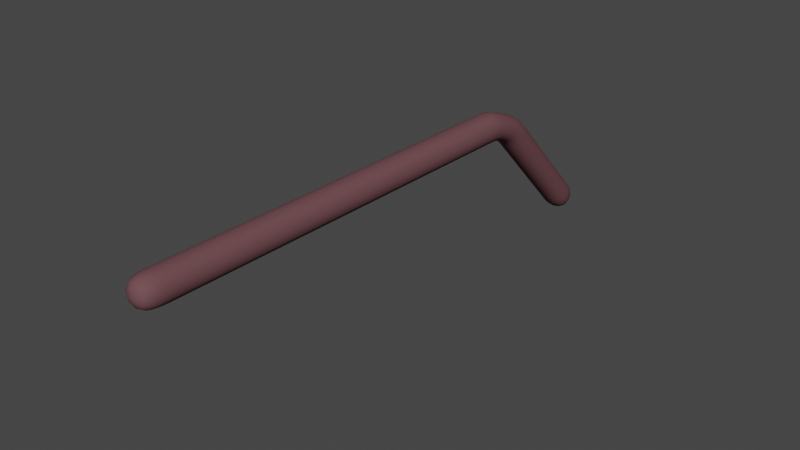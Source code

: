 # Source: Galho_Avore_M.blend  (saved by Blender 3.3.6; exported with 4.5.12 LTS)
import bpy
from mathutils import Matrix  # noqa: F401  (used for matrix-valued properties, if any)

bpy.ops.wm.read_factory_settings(use_empty=True)
scene = bpy.context.scene
scene.name = 'Scene'

# ---- collections
col_collection = bpy.data.collections.new('Collection'); scene.collection.children.link(col_collection)

# ---- materials (node trees are filled in below, after node groups)
mat_arvore_001 = bpy.data.materials.new('Arvore.001')
mat_arvore_001.use_transparent_shadow = False

# ---- node groups
ng_auto_smooth = bpy.data.node_groups.new('Auto Smooth', 'GeometryNodeTree')
_s = ng_auto_smooth.interface.new_socket(name='Geometry', in_out='OUTPUT', socket_type='NodeSocketGeometry')
_s = ng_auto_smooth.interface.new_socket(name='Geometry', in_out='INPUT', socket_type='NodeSocketGeometry')
_s = ng_auto_smooth.interface.new_socket(name='Angle', in_out='INPUT', socket_type='NodeSocketFloat')
_s.subtype = 'ANGLE'
_s.min_value = 0.0
_s.max_value = 3.142
ng_auto_smooth.is_modifier = True
_N = ng_auto_smooth.nodes; _L = ng_auto_smooth.links
n0 = _N.new('NodeGroupOutput'); n0.name = 'Group Output'; n0.location = (480, -100)
n1 = _N.new('NodeGroupInput'); n1.name = 'Group Input'; n1.location = (-420, -300)
n2 = _N.new('NodeGroupInput'); n2.name = 'Group Input.001'; n2.location = (-60, -100)
n3 = _N.new('GeometryNodeSetShadeSmooth'); n3.name = 'Set Shade Smooth'; n3.location = (120, -100)
n3.domain = 'EDGE'
n4 = _N.new('GeometryNodeSetShadeSmooth'); n4.name = 'Set Shade Smooth.001'; n4.location = (300, -100)
n5 = _N.new('GeometryNodeInputMeshEdgeAngle'); n5.name = 'Edge Angle'; n5.location = (-420, -220)
n6 = _N.new('GeometryNodeInputEdgeSmooth'); n6.name = 'Is Edge Smooth'; n6.location = (-60, -160)
n7 = _N.new('GeometryNodeInputShadeSmooth'); n7.name = 'Is Face Smooth'; n7.location = (-240, -340)
n8 = _N.new('FunctionNodeBooleanMath'); n8.name = 'Boolean Math'; n8.location = (-60, -220)
n9 = _N.new('FunctionNodeCompare'); n9.name = 'Compare'; n9.location = (-240, -180)
n9.operation = 'LESS_EQUAL'
_L.new(n5.outputs[0], n9.inputs[0])
_L.new(n4.outputs[0], n0.inputs[0])
_L.new(n1.outputs[1], n9.inputs[1])
_L.new(n9.outputs[0], n8.inputs[0])
_L.new(n7.outputs[0], n8.inputs[1])
_L.new(n2.outputs[0], n3.inputs[0])
_L.new(n6.outputs[0], n3.inputs[1])
_L.new(n3.outputs[0], n4.inputs[0])
_L.new(n8.outputs[0], n3.inputs[2])
n0.is_active_output = True

# ---- material node trees
mat_arvore_001.use_nodes = True; mat_arvore_001.node_tree.nodes.clear()
_N = mat_arvore_001.node_tree.nodes; _L = mat_arvore_001.node_tree.links
n0 = _N.new('ShaderNodeBsdfPrincipled'); n0.name = 'Principled BSDF'; n0.location = (10, 300)
n0.distribution = 'GGX'
n0.subsurface_method = 'RANDOM_WALK_SKIN'
n0.inputs[0].default_value = (0.1529, 0.07091, 0.07913, 1.0)
n0.inputs[2].default_value = 1.0
n0.inputs[3].default_value = 1.45
n0.inputs[13].default_value = 0.0
n0.inputs[27].default_value = (0.0, 0.0, 0.0, 1.0)
n0.inputs[28].default_value = 1.0
n1 = _N.new('ShaderNodeOutputMaterial'); n1.name = 'Material Output'; n1.location = (300, 300)
_L.new(n0.outputs[0], n1.inputs[0])
n1.is_active_output = True

# ---- world
world_world = bpy.data.worlds.new('World'); scene.world = world_world
world_world.use_nodes = True; world_world.node_tree.nodes.clear()
_N = world_world.node_tree.nodes; _L = world_world.node_tree.links
n0 = _N.new('ShaderNodeOutputWorld'); n0.name = 'World Output'; n0.location = (300, 300)
n1 = _N.new('ShaderNodeBackground'); n1.name = 'Background'; n1.location = (10, 300)
n1.inputs[0].default_value = (0.05088, 0.05088, 0.05088, 1.0)
_L.new(n1.outputs[0], n0.inputs[0])
n0.is_active_output = True
world_world.color = (0.05088, 0.05088, 0.05088)
world_world.use_sun_shadow = False
world_world.sun_shadow_jitter_overblur = 0.0

# ---- meshes
me_cube_003 = bpy.data.meshes.new('Cube.003')
me_cube_003.from_pydata([(0.01633, 1.665, 0.681), (-0.03265, 3.712, -1.433), (0.01633, -5.377, 0.752)], [(1, 0), (0, 2)], [])
_uv = me_cube_003.uv_layers.new(name='UVMap')
_uv.uv.foreach_set('vector', [])
me_cube_003.materials.append(mat_arvore_001)
me_cube_003.update()

# ---- objects
ob_galho = bpy.data.objects.new('Galho', me_cube_003)

# ---- transforms, parenting, visibility, modifiers, constraints
ob_galho.location = (-0.0234, -4.114, 22.4)
_m = ob_galho.modifiers.new('Skin', 'SKIN')
_m.use_smooth_shade = True
_m.use_x_symmetry = False
_m.use_y_symmetry = True
_m = ob_galho.modifiers.new('Subdivision', 'SUBSURF')
_m = ob_galho.modifiers.new('Auto Smooth', 'NODES')
_m.node_group = ng_auto_smooth
_gi = [s.identifier for s in ng_auto_smooth.interface.items_tree if s.item_type == 'SOCKET' and s.in_out == 'INPUT']
_m[_gi[1]] = 0.5236  # Angle

# ---- collection membership
col_collection.objects.link(ob_galho)

# ---- scene / render settings (as saved in the file)
scene.frame_start = 1; scene.frame_end = 250; scene.frame_set(1)
scene.render.engine = 'BLENDER_EEVEE_NEXT'
scene.cycles.sampling_pattern = 'TABULATED_SOBOL'
scene.cycles.use_light_tree = False
scene.view_settings.view_transform = 'Filmic'
bpy.context.view_layer.update()

# ---- added for rendering (the .blend has no active camera and no usable light): camera, sun
cam_auto = bpy.data.cameras.new('AutoCamera')
cam_auto.lens = 50.0
cam_auto.sensor_width = 36.0
cam_auto.clip_end = 1000.0
ob_auto_camera = bpy.data.objects.new('AutoCamera', cam_auto)
scene.collection.objects.link(ob_auto_camera)
ob_auto_camera.location = (8.91655, -15.573, 29.3829)
ob_auto_camera.rotation_euler = (1.09748, -7.21219e-08, 0.694738)
scene.camera = ob_auto_camera
light_auto_sun = bpy.data.lights.new('AutoSun', 'SUN')
light_auto_sun.energy = 3.0
light_auto_sun.angle = 0.0523599
ob_auto_sun = bpy.data.objects.new('AutoSun', light_auto_sun)
scene.collection.objects.link(ob_auto_sun)
ob_auto_sun.rotation_euler = (0.872665, 0.174533, 0.523599)
bpy.context.view_layer.update()
